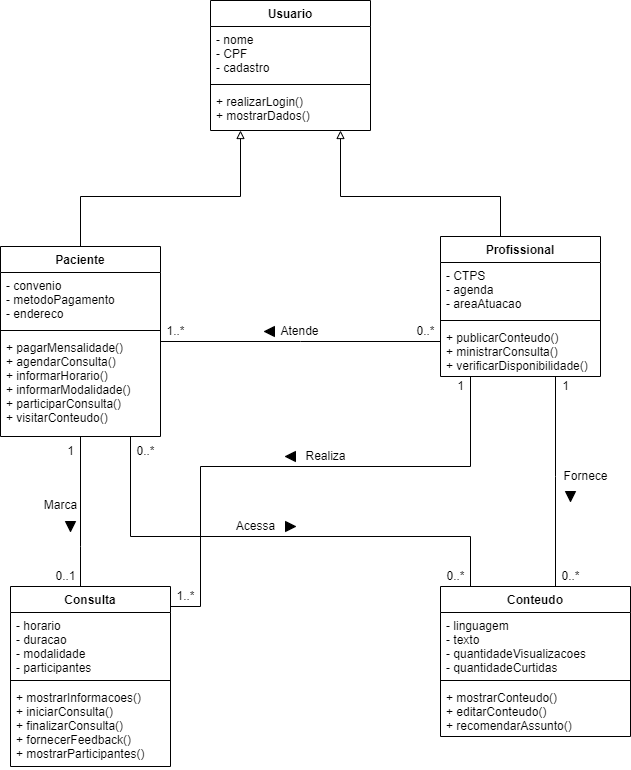

The diagram above was exported from draw.io. Its source (the exported page's mxGraphModel, read from the mxfile embedded in the PNG):
<mxGraphModel dx="775" dy="793" grid="1" gridSize="10" guides="1" tooltips="1" connect="1" arrows="1" fold="1" page="1" pageScale="1" pageWidth="827" pageHeight="1169" background="none" math="0" shadow="0">
  <root>
    <mxCell id="HNoLo7KzOCmDccBdoQGJ-0" />
    <mxCell id="HNoLo7KzOCmDccBdoQGJ-1" parent="HNoLo7KzOCmDccBdoQGJ-0" />
    <mxCell id="jlp5t0NEE5nhT4fEJ4RZ-12" style="edgeStyle=orthogonalEdgeStyle;rounded=0;orthogonalLoop=1;jettySize=auto;html=1;endArrow=none;endFill=0;" parent="HNoLo7KzOCmDccBdoQGJ-1" source="otcpErE1NVu4H32Ts1Xs-4" target="jlp5t0NEE5nhT4fEJ4RZ-4" edge="1">
      <mxGeometry relative="1" as="geometry">
        <Array as="points">
          <mxPoint x="350" y="431" />
          <mxPoint x="350" y="431" />
        </Array>
      </mxGeometry>
    </mxCell>
    <mxCell id="jlp5t0NEE5nhT4fEJ4RZ-20" style="edgeStyle=orthogonalEdgeStyle;rounded=0;orthogonalLoop=1;jettySize=auto;html=1;endArrow=block;endFill=0;" parent="HNoLo7KzOCmDccBdoQGJ-1" source="otcpErE1NVu4H32Ts1Xs-4" target="jlp5t0NEE5nhT4fEJ4RZ-0" edge="1">
      <mxGeometry relative="1" as="geometry">
        <Array as="points">
          <mxPoint x="550" y="286" />
          <mxPoint x="390" y="286" />
        </Array>
      </mxGeometry>
    </mxCell>
    <mxCell id="jlp5t0NEE5nhT4fEJ4RZ-21" style="edgeStyle=orthogonalEdgeStyle;rounded=0;orthogonalLoop=1;jettySize=auto;html=1;entryX=0.5;entryY=0;entryDx=0;entryDy=0;endArrow=none;endFill=0;" parent="HNoLo7KzOCmDccBdoQGJ-1" source="otcpErE1NVu4H32Ts1Xs-4" target="jlp5t0NEE5nhT4fEJ4RZ-8" edge="1">
      <mxGeometry relative="1" as="geometry">
        <Array as="points">
          <mxPoint x="605" y="566" />
          <mxPoint x="605" y="566" />
        </Array>
      </mxGeometry>
    </mxCell>
    <mxCell id="jlp5t0NEE5nhT4fEJ4RZ-30" style="edgeStyle=orthogonalEdgeStyle;rounded=0;orthogonalLoop=1;jettySize=auto;html=1;endArrow=none;endFill=0;" parent="HNoLo7KzOCmDccBdoQGJ-1" source="otcpErE1NVu4H32Ts1Xs-4" target="jlp5t0NEE5nhT4fEJ4RZ-23" edge="1">
      <mxGeometry relative="1" as="geometry">
        <Array as="points">
          <mxPoint x="520" y="556" />
          <mxPoint x="250" y="556" />
          <mxPoint x="250" y="696" />
        </Array>
      </mxGeometry>
    </mxCell>
    <mxCell id="otcpErE1NVu4H32Ts1Xs-4" value="Profissional" style="swimlane;fontStyle=1;align=center;verticalAlign=top;childLayout=stackLayout;horizontal=1;startSize=26;horizontalStack=0;resizeParent=1;resizeParentMax=0;resizeLast=0;collapsible=1;marginBottom=0;" parent="HNoLo7KzOCmDccBdoQGJ-1" vertex="1">
      <mxGeometry x="490" y="326" width="160" height="140" as="geometry" />
    </mxCell>
    <mxCell id="otcpErE1NVu4H32Ts1Xs-5" value="- CTPS&#10;- agenda&#10;- areaAtuacao" style="text;strokeColor=none;fillColor=none;align=left;verticalAlign=top;spacingLeft=4;spacingRight=4;overflow=hidden;rotatable=0;points=[[0,0.5],[1,0.5]];portConstraint=eastwest;" parent="otcpErE1NVu4H32Ts1Xs-4" vertex="1">
      <mxGeometry y="26" width="160" height="54" as="geometry" />
    </mxCell>
    <mxCell id="otcpErE1NVu4H32Ts1Xs-6" value="" style="line;strokeWidth=1;fillColor=none;align=left;verticalAlign=middle;spacingTop=-1;spacingLeft=3;spacingRight=3;rotatable=0;labelPosition=right;points=[];portConstraint=eastwest;" parent="otcpErE1NVu4H32Ts1Xs-4" vertex="1">
      <mxGeometry y="80" width="160" height="8" as="geometry" />
    </mxCell>
    <mxCell id="otcpErE1NVu4H32Ts1Xs-7" value="+ publicarConteudo()&#10;+ ministrarConsulta()&#10;+ verificarDisponibilidade()" style="text;strokeColor=none;fillColor=none;align=left;verticalAlign=top;spacingLeft=4;spacingRight=4;overflow=hidden;rotatable=0;points=[[0,0.5],[1,0.5]];portConstraint=eastwest;" parent="otcpErE1NVu4H32Ts1Xs-4" vertex="1">
      <mxGeometry y="88" width="160" height="52" as="geometry" />
    </mxCell>
    <mxCell id="otcpErE1NVu4H32Ts1Xs-24" value="Acessa" style="text;html=1;align=center;verticalAlign=middle;resizable=0;points=[];autosize=1;strokeColor=none;fillColor=none;" parent="HNoLo7KzOCmDccBdoQGJ-1" vertex="1">
      <mxGeometry x="280" y="606" width="50" height="20" as="geometry" />
    </mxCell>
    <mxCell id="otcpErE1NVu4H32Ts1Xs-25" value="Fornece" style="text;html=1;align=center;verticalAlign=middle;resizable=0;points=[];autosize=1;strokeColor=none;fillColor=none;" parent="HNoLo7KzOCmDccBdoQGJ-1" vertex="1">
      <mxGeometry x="605" y="556" width="60" height="20" as="geometry" />
    </mxCell>
    <mxCell id="otcpErE1NVu4H32Ts1Xs-28" value="" style="triangle;whiteSpace=wrap;html=1;fillColor=#000000;direction=south;" parent="HNoLo7KzOCmDccBdoQGJ-1" vertex="1">
      <mxGeometry x="615" y="581" width="10" height="10" as="geometry" />
    </mxCell>
    <mxCell id="otcpErE1NVu4H32Ts1Xs-29" value="" style="triangle;whiteSpace=wrap;html=1;fillColor=#000000;direction=east;" parent="HNoLo7KzOCmDccBdoQGJ-1" vertex="1">
      <mxGeometry x="335" y="611" width="10" height="10" as="geometry" />
    </mxCell>
    <mxCell id="otcpErE1NVu4H32Ts1Xs-33" value="0..1" style="text;html=1;align=center;verticalAlign=middle;resizable=0;points=[];autosize=1;strokeColor=none;fillColor=none;" parent="HNoLo7KzOCmDccBdoQGJ-1" vertex="1">
      <mxGeometry x="95" y="656" width="40" height="20" as="geometry" />
    </mxCell>
    <mxCell id="otcpErE1NVu4H32Ts1Xs-34" value="1" style="text;html=1;align=center;verticalAlign=middle;resizable=0;points=[];autosize=1;strokeColor=none;fillColor=none;" parent="HNoLo7KzOCmDccBdoQGJ-1" vertex="1">
      <mxGeometry x="110" y="531" width="20" height="20" as="geometry" />
    </mxCell>
    <mxCell id="otcpErE1NVu4H32Ts1Xs-35" value="0..*" style="text;html=1;align=center;verticalAlign=middle;resizable=0;points=[];autosize=1;strokeColor=none;fillColor=none;" parent="HNoLo7KzOCmDccBdoQGJ-1" vertex="1">
      <mxGeometry x="490" y="656" width="30" height="20" as="geometry" />
    </mxCell>
    <mxCell id="otcpErE1NVu4H32Ts1Xs-36" value="0..*" style="text;html=1;align=center;verticalAlign=middle;resizable=0;points=[];autosize=1;strokeColor=none;fillColor=none;" parent="HNoLo7KzOCmDccBdoQGJ-1" vertex="1">
      <mxGeometry x="180" y="531" width="30" height="20" as="geometry" />
    </mxCell>
    <mxCell id="otcpErE1NVu4H32Ts1Xs-37" value="1" style="text;html=1;align=center;verticalAlign=middle;resizable=0;points=[];autosize=1;strokeColor=none;fillColor=none;" parent="HNoLo7KzOCmDccBdoQGJ-1" vertex="1">
      <mxGeometry x="605" y="466" width="20" height="20" as="geometry" />
    </mxCell>
    <mxCell id="otcpErE1NVu4H32Ts1Xs-38" value="0..*" style="text;html=1;align=center;verticalAlign=middle;resizable=0;points=[];autosize=1;strokeColor=none;fillColor=none;" parent="HNoLo7KzOCmDccBdoQGJ-1" vertex="1">
      <mxGeometry x="605" y="656" width="30" height="20" as="geometry" />
    </mxCell>
    <mxCell id="otcpErE1NVu4H32Ts1Xs-39" value="1" style="text;html=1;align=center;verticalAlign=middle;resizable=0;points=[];autosize=1;strokeColor=none;fillColor=none;" parent="HNoLo7KzOCmDccBdoQGJ-1" vertex="1">
      <mxGeometry x="500" y="466" width="20" height="20" as="geometry" />
    </mxCell>
    <mxCell id="otcpErE1NVu4H32Ts1Xs-42" value="0..*" style="text;html=1;align=center;verticalAlign=middle;resizable=0;points=[];autosize=1;strokeColor=none;fillColor=none;" parent="HNoLo7KzOCmDccBdoQGJ-1" vertex="1">
      <mxGeometry x="460" y="411" width="30" height="20" as="geometry" />
    </mxCell>
    <mxCell id="jlp5t0NEE5nhT4fEJ4RZ-0" value="Usuario" style="swimlane;fontStyle=1;align=center;verticalAlign=top;childLayout=stackLayout;horizontal=1;startSize=26;horizontalStack=0;resizeParent=1;resizeParentMax=0;resizeLast=0;collapsible=1;marginBottom=0;fillColor=none;" parent="HNoLo7KzOCmDccBdoQGJ-1" vertex="1">
      <mxGeometry x="260" y="90" width="160" height="130" as="geometry" />
    </mxCell>
    <mxCell id="jlp5t0NEE5nhT4fEJ4RZ-1" value="- nome&#10;- CPF&#10;- cadastro" style="text;strokeColor=none;fillColor=none;align=left;verticalAlign=top;spacingLeft=4;spacingRight=4;overflow=hidden;rotatable=0;points=[[0,0.5],[1,0.5]];portConstraint=eastwest;" parent="jlp5t0NEE5nhT4fEJ4RZ-0" vertex="1">
      <mxGeometry y="26" width="160" height="54" as="geometry" />
    </mxCell>
    <mxCell id="jlp5t0NEE5nhT4fEJ4RZ-2" value="" style="line;strokeWidth=1;fillColor=none;align=left;verticalAlign=middle;spacingTop=-1;spacingLeft=3;spacingRight=3;rotatable=0;labelPosition=right;points=[];portConstraint=eastwest;" parent="jlp5t0NEE5nhT4fEJ4RZ-0" vertex="1">
      <mxGeometry y="80" width="160" height="8" as="geometry" />
    </mxCell>
    <mxCell id="jlp5t0NEE5nhT4fEJ4RZ-3" value="+ realizarLogin()&#10;+ mostrarDados()" style="text;strokeColor=none;fillColor=none;align=left;verticalAlign=top;spacingLeft=4;spacingRight=4;overflow=hidden;rotatable=0;points=[[0,0.5],[1,0.5]];portConstraint=eastwest;" parent="jlp5t0NEE5nhT4fEJ4RZ-0" vertex="1">
      <mxGeometry y="88" width="160" height="42" as="geometry" />
    </mxCell>
    <mxCell id="jlp5t0NEE5nhT4fEJ4RZ-19" style="edgeStyle=orthogonalEdgeStyle;rounded=0;orthogonalLoop=1;jettySize=auto;html=1;endArrow=block;endFill=0;" parent="HNoLo7KzOCmDccBdoQGJ-1" source="jlp5t0NEE5nhT4fEJ4RZ-4" target="jlp5t0NEE5nhT4fEJ4RZ-0" edge="1">
      <mxGeometry relative="1" as="geometry">
        <Array as="points">
          <mxPoint x="130" y="286" />
          <mxPoint x="290" y="286" />
        </Array>
      </mxGeometry>
    </mxCell>
    <mxCell id="jlp5t0NEE5nhT4fEJ4RZ-22" style="edgeStyle=orthogonalEdgeStyle;rounded=0;orthogonalLoop=1;jettySize=auto;html=1;endArrow=none;endFill=0;" parent="HNoLo7KzOCmDccBdoQGJ-1" source="jlp5t0NEE5nhT4fEJ4RZ-4" target="jlp5t0NEE5nhT4fEJ4RZ-8" edge="1">
      <mxGeometry relative="1" as="geometry">
        <Array as="points">
          <mxPoint x="180" y="626" />
          <mxPoint x="520" y="626" />
        </Array>
      </mxGeometry>
    </mxCell>
    <mxCell id="jlp5t0NEE5nhT4fEJ4RZ-27" style="edgeStyle=orthogonalEdgeStyle;rounded=0;orthogonalLoop=1;jettySize=auto;html=1;endArrow=none;endFill=0;" parent="HNoLo7KzOCmDccBdoQGJ-1" source="jlp5t0NEE5nhT4fEJ4RZ-4" target="jlp5t0NEE5nhT4fEJ4RZ-23" edge="1">
      <mxGeometry relative="1" as="geometry">
        <Array as="points">
          <mxPoint x="130" y="636" />
          <mxPoint x="130" y="636" />
        </Array>
      </mxGeometry>
    </mxCell>
    <mxCell id="jlp5t0NEE5nhT4fEJ4RZ-4" value="Paciente" style="swimlane;fontStyle=1;align=center;verticalAlign=top;childLayout=stackLayout;horizontal=1;startSize=26;horizontalStack=0;resizeParent=1;resizeParentMax=0;resizeLast=0;collapsible=1;marginBottom=0;" parent="HNoLo7KzOCmDccBdoQGJ-1" vertex="1">
      <mxGeometry x="50" y="336" width="160" height="190" as="geometry" />
    </mxCell>
    <mxCell id="jlp5t0NEE5nhT4fEJ4RZ-5" value="- convenio&#10;- metodoPagamento&#10;- endereco" style="text;strokeColor=none;fillColor=none;align=left;verticalAlign=top;spacingLeft=4;spacingRight=4;overflow=hidden;rotatable=0;points=[[0,0.5],[1,0.5]];portConstraint=eastwest;" parent="jlp5t0NEE5nhT4fEJ4RZ-4" vertex="1">
      <mxGeometry y="26" width="160" height="54" as="geometry" />
    </mxCell>
    <mxCell id="jlp5t0NEE5nhT4fEJ4RZ-6" value="" style="line;strokeWidth=1;fillColor=none;align=left;verticalAlign=middle;spacingTop=-1;spacingLeft=3;spacingRight=3;rotatable=0;labelPosition=right;points=[];portConstraint=eastwest;" parent="jlp5t0NEE5nhT4fEJ4RZ-4" vertex="1">
      <mxGeometry y="80" width="160" height="8" as="geometry" />
    </mxCell>
    <mxCell id="jlp5t0NEE5nhT4fEJ4RZ-7" value="+ pagarMensalidade()&#10;+ agendarConsulta()&#10;+ informarHorario()&#10;+ informarModalidade()&#10;+ participarConsulta()&#10;+ visitarConteudo()" style="text;strokeColor=none;fillColor=none;align=left;verticalAlign=top;spacingLeft=4;spacingRight=4;overflow=hidden;rotatable=0;points=[[0,0.5],[1,0.5]];portConstraint=eastwest;" parent="jlp5t0NEE5nhT4fEJ4RZ-4" vertex="1">
      <mxGeometry y="88" width="160" height="102" as="geometry" />
    </mxCell>
    <mxCell id="jlp5t0NEE5nhT4fEJ4RZ-8" value="Conteudo" style="swimlane;fontStyle=1;align=center;verticalAlign=top;childLayout=stackLayout;horizontal=1;startSize=26;horizontalStack=0;resizeParent=1;resizeParentMax=0;resizeLast=0;collapsible=1;marginBottom=0;" parent="HNoLo7KzOCmDccBdoQGJ-1" vertex="1">
      <mxGeometry x="490" y="676" width="190" height="150" as="geometry" />
    </mxCell>
    <mxCell id="jlp5t0NEE5nhT4fEJ4RZ-9" value="- linguagem&#10;- texto&#10;- quantidadeVisualizacoes&#10;- quantidadeCurtidas" style="text;strokeColor=none;fillColor=none;align=left;verticalAlign=top;spacingLeft=4;spacingRight=4;overflow=hidden;rotatable=0;points=[[0,0.5],[1,0.5]];portConstraint=eastwest;" parent="jlp5t0NEE5nhT4fEJ4RZ-8" vertex="1">
      <mxGeometry y="26" width="190" height="64" as="geometry" />
    </mxCell>
    <mxCell id="jlp5t0NEE5nhT4fEJ4RZ-10" value="" style="line;strokeWidth=1;fillColor=none;align=left;verticalAlign=middle;spacingTop=-1;spacingLeft=3;spacingRight=3;rotatable=0;labelPosition=right;points=[];portConstraint=eastwest;" parent="jlp5t0NEE5nhT4fEJ4RZ-8" vertex="1">
      <mxGeometry y="90" width="190" height="8" as="geometry" />
    </mxCell>
    <mxCell id="jlp5t0NEE5nhT4fEJ4RZ-11" value="+ mostrarConteudo()&#10;+ editarConteudo()&#10;+ recomendarAssunto()" style="text;strokeColor=none;fillColor=none;align=left;verticalAlign=top;spacingLeft=4;spacingRight=4;overflow=hidden;rotatable=0;points=[[0,0.5],[1,0.5]];portConstraint=eastwest;" parent="jlp5t0NEE5nhT4fEJ4RZ-8" vertex="1">
      <mxGeometry y="98" width="190" height="52" as="geometry" />
    </mxCell>
    <mxCell id="jlp5t0NEE5nhT4fEJ4RZ-14" value="Atende" style="text;html=1;align=center;verticalAlign=middle;resizable=0;points=[];autosize=1;strokeColor=none;fillColor=none;" parent="HNoLo7KzOCmDccBdoQGJ-1" vertex="1">
      <mxGeometry x="324" y="411" width="50" height="20" as="geometry" />
    </mxCell>
    <mxCell id="jlp5t0NEE5nhT4fEJ4RZ-16" value="" style="triangle;whiteSpace=wrap;html=1;fillColor=#000000;direction=west;" parent="HNoLo7KzOCmDccBdoQGJ-1" vertex="1">
      <mxGeometry x="314" y="416" width="10" height="10" as="geometry" />
    </mxCell>
    <mxCell id="jlp5t0NEE5nhT4fEJ4RZ-17" value="1..*" style="text;html=1;align=center;verticalAlign=middle;resizable=0;points=[];autosize=1;strokeColor=none;fillColor=none;" parent="HNoLo7KzOCmDccBdoQGJ-1" vertex="1">
      <mxGeometry x="210" y="411" width="30" height="20" as="geometry" />
    </mxCell>
    <mxCell id="jlp5t0NEE5nhT4fEJ4RZ-23" value="Consulta" style="swimlane;fontStyle=1;align=center;verticalAlign=top;childLayout=stackLayout;horizontal=1;startSize=26;horizontalStack=0;resizeParent=1;resizeParentMax=0;resizeLast=0;collapsible=1;marginBottom=0;" parent="HNoLo7KzOCmDccBdoQGJ-1" vertex="1">
      <mxGeometry x="60" y="676" width="160" height="180" as="geometry" />
    </mxCell>
    <mxCell id="jlp5t0NEE5nhT4fEJ4RZ-24" value="- horario&#10;- duracao&#10;- modalidade&#10;- participantes" style="text;strokeColor=none;fillColor=none;align=left;verticalAlign=top;spacingLeft=4;spacingRight=4;overflow=hidden;rotatable=0;points=[[0,0.5],[1,0.5]];portConstraint=eastwest;" parent="jlp5t0NEE5nhT4fEJ4RZ-23" vertex="1">
      <mxGeometry y="26" width="160" height="64" as="geometry" />
    </mxCell>
    <mxCell id="jlp5t0NEE5nhT4fEJ4RZ-25" value="" style="line;strokeWidth=1;fillColor=none;align=left;verticalAlign=middle;spacingTop=-1;spacingLeft=3;spacingRight=3;rotatable=0;labelPosition=right;points=[];portConstraint=eastwest;" parent="jlp5t0NEE5nhT4fEJ4RZ-23" vertex="1">
      <mxGeometry y="90" width="160" height="8" as="geometry" />
    </mxCell>
    <mxCell id="jlp5t0NEE5nhT4fEJ4RZ-26" value="+ mostrarInformacoes()&#10;+ iniciarConsulta()&#10;+ finalizarConsulta()&#10;+ fornecerFeedback()&#10;+ mostrarParticipantes()" style="text;strokeColor=none;fillColor=none;align=left;verticalAlign=top;spacingLeft=4;spacingRight=4;overflow=hidden;rotatable=0;points=[[0,0.5],[1,0.5]];portConstraint=eastwest;" parent="jlp5t0NEE5nhT4fEJ4RZ-23" vertex="1">
      <mxGeometry y="98" width="160" height="82" as="geometry" />
    </mxCell>
    <mxCell id="jlp5t0NEE5nhT4fEJ4RZ-28" value="Marca" style="text;html=1;align=center;verticalAlign=middle;resizable=0;points=[];autosize=1;strokeColor=none;fillColor=none;" parent="HNoLo7KzOCmDccBdoQGJ-1" vertex="1">
      <mxGeometry x="85" y="585" width="50" height="20" as="geometry" />
    </mxCell>
    <mxCell id="jlp5t0NEE5nhT4fEJ4RZ-29" value="" style="triangle;whiteSpace=wrap;html=1;fillColor=#000000;direction=south;" parent="HNoLo7KzOCmDccBdoQGJ-1" vertex="1">
      <mxGeometry x="115" y="611" width="10" height="10" as="geometry" />
    </mxCell>
    <mxCell id="jlp5t0NEE5nhT4fEJ4RZ-31" value="Realiza" style="text;html=1;align=center;verticalAlign=middle;resizable=0;points=[];autosize=1;strokeColor=none;fillColor=none;" parent="HNoLo7KzOCmDccBdoQGJ-1" vertex="1">
      <mxGeometry x="345" y="536" width="60" height="20" as="geometry" />
    </mxCell>
    <mxCell id="jlp5t0NEE5nhT4fEJ4RZ-32" value="1..*" style="text;html=1;align=center;verticalAlign=middle;resizable=0;points=[];autosize=1;strokeColor=none;fillColor=none;" parent="HNoLo7KzOCmDccBdoQGJ-1" vertex="1">
      <mxGeometry x="220" y="676" width="30" height="20" as="geometry" />
    </mxCell>
    <mxCell id="jlp5t0NEE5nhT4fEJ4RZ-33" value="" style="triangle;whiteSpace=wrap;html=1;fillColor=#000000;direction=west;" parent="HNoLo7KzOCmDccBdoQGJ-1" vertex="1">
      <mxGeometry x="335" y="541" width="10" height="10" as="geometry" />
    </mxCell>
  </root>
</mxGraphModel>